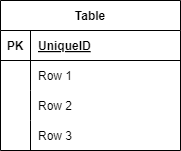

The diagram above was exported from draw.io. Its source (the exported page's mxGraphModel, read from the mxfile embedded in the PNG):
<mxGraphModel dx="1130" dy="710" grid="1" gridSize="10" guides="1" tooltips="1" connect="1" arrows="1" fold="1" page="1" pageScale="1" pageWidth="850" pageHeight="1100" math="0" shadow="0">
  <root>
    <mxCell id="0" />
    <mxCell id="1" parent="0" />
    <mxCell id="2" value="Table" style="shape=table;startSize=30;container=1;collapsible=1;childLayout=tableLayout;fixedRows=1;rowLines=0;fontStyle=1;align=center;resizeLast=1;" vertex="1" parent="1">
      <mxGeometry x="70" y="120" width="180" height="150" as="geometry" />
    </mxCell>
    <mxCell id="3" value="" style="shape=tableRow;horizontal=0;startSize=0;swimlaneHead=0;swimlaneBody=0;fillColor=none;collapsible=0;dropTarget=0;points=[[0,0.5],[1,0.5]];portConstraint=eastwest;top=0;left=0;right=0;bottom=1;" vertex="1" parent="2">
      <mxGeometry y="30" width="180" height="30" as="geometry" />
    </mxCell>
    <mxCell id="4" value="PK" style="shape=partialRectangle;connectable=0;fillColor=none;top=0;left=0;bottom=0;right=0;fontStyle=1;overflow=hidden;" vertex="1" parent="3">
      <mxGeometry width="30" height="30" as="geometry">
        <mxRectangle width="30" height="30" as="alternateBounds" />
      </mxGeometry>
    </mxCell>
    <mxCell id="5" value="UniqueID" style="shape=partialRectangle;connectable=0;fillColor=none;top=0;left=0;bottom=0;right=0;align=left;spacingLeft=6;fontStyle=5;overflow=hidden;" vertex="1" parent="3">
      <mxGeometry x="30" width="150" height="30" as="geometry">
        <mxRectangle width="150" height="30" as="alternateBounds" />
      </mxGeometry>
    </mxCell>
    <mxCell id="6" value="" style="shape=tableRow;horizontal=0;startSize=0;swimlaneHead=0;swimlaneBody=0;fillColor=none;collapsible=0;dropTarget=0;points=[[0,0.5],[1,0.5]];portConstraint=eastwest;top=0;left=0;right=0;bottom=0;" vertex="1" parent="2">
      <mxGeometry y="60" width="180" height="30" as="geometry" />
    </mxCell>
    <mxCell id="7" value="" style="shape=partialRectangle;connectable=0;fillColor=none;top=0;left=0;bottom=0;right=0;editable=1;overflow=hidden;" vertex="1" parent="6">
      <mxGeometry width="30" height="30" as="geometry">
        <mxRectangle width="30" height="30" as="alternateBounds" />
      </mxGeometry>
    </mxCell>
    <mxCell id="8" value="Row 1" style="shape=partialRectangle;connectable=0;fillColor=none;top=0;left=0;bottom=0;right=0;align=left;spacingLeft=6;overflow=hidden;" vertex="1" parent="6">
      <mxGeometry x="30" width="150" height="30" as="geometry">
        <mxRectangle width="150" height="30" as="alternateBounds" />
      </mxGeometry>
    </mxCell>
    <mxCell id="9" value="" style="shape=tableRow;horizontal=0;startSize=0;swimlaneHead=0;swimlaneBody=0;fillColor=none;collapsible=0;dropTarget=0;points=[[0,0.5],[1,0.5]];portConstraint=eastwest;top=0;left=0;right=0;bottom=0;" vertex="1" parent="2">
      <mxGeometry y="90" width="180" height="30" as="geometry" />
    </mxCell>
    <mxCell id="10" value="" style="shape=partialRectangle;connectable=0;fillColor=none;top=0;left=0;bottom=0;right=0;editable=1;overflow=hidden;" vertex="1" parent="9">
      <mxGeometry width="30" height="30" as="geometry">
        <mxRectangle width="30" height="30" as="alternateBounds" />
      </mxGeometry>
    </mxCell>
    <mxCell id="11" value="Row 2" style="shape=partialRectangle;connectable=0;fillColor=none;top=0;left=0;bottom=0;right=0;align=left;spacingLeft=6;overflow=hidden;" vertex="1" parent="9">
      <mxGeometry x="30" width="150" height="30" as="geometry">
        <mxRectangle width="150" height="30" as="alternateBounds" />
      </mxGeometry>
    </mxCell>
    <mxCell id="12" value="" style="shape=tableRow;horizontal=0;startSize=0;swimlaneHead=0;swimlaneBody=0;fillColor=none;collapsible=0;dropTarget=0;points=[[0,0.5],[1,0.5]];portConstraint=eastwest;top=0;left=0;right=0;bottom=0;" vertex="1" parent="2">
      <mxGeometry y="120" width="180" height="30" as="geometry" />
    </mxCell>
    <mxCell id="13" value="" style="shape=partialRectangle;connectable=0;fillColor=none;top=0;left=0;bottom=0;right=0;editable=1;overflow=hidden;" vertex="1" parent="12">
      <mxGeometry width="30" height="30" as="geometry">
        <mxRectangle width="30" height="30" as="alternateBounds" />
      </mxGeometry>
    </mxCell>
    <mxCell id="14" value="Row 3" style="shape=partialRectangle;connectable=0;fillColor=none;top=0;left=0;bottom=0;right=0;align=left;spacingLeft=6;overflow=hidden;" vertex="1" parent="12">
      <mxGeometry x="30" width="150" height="30" as="geometry">
        <mxRectangle width="150" height="30" as="alternateBounds" />
      </mxGeometry>
    </mxCell>
  </root>
</mxGraphModel>